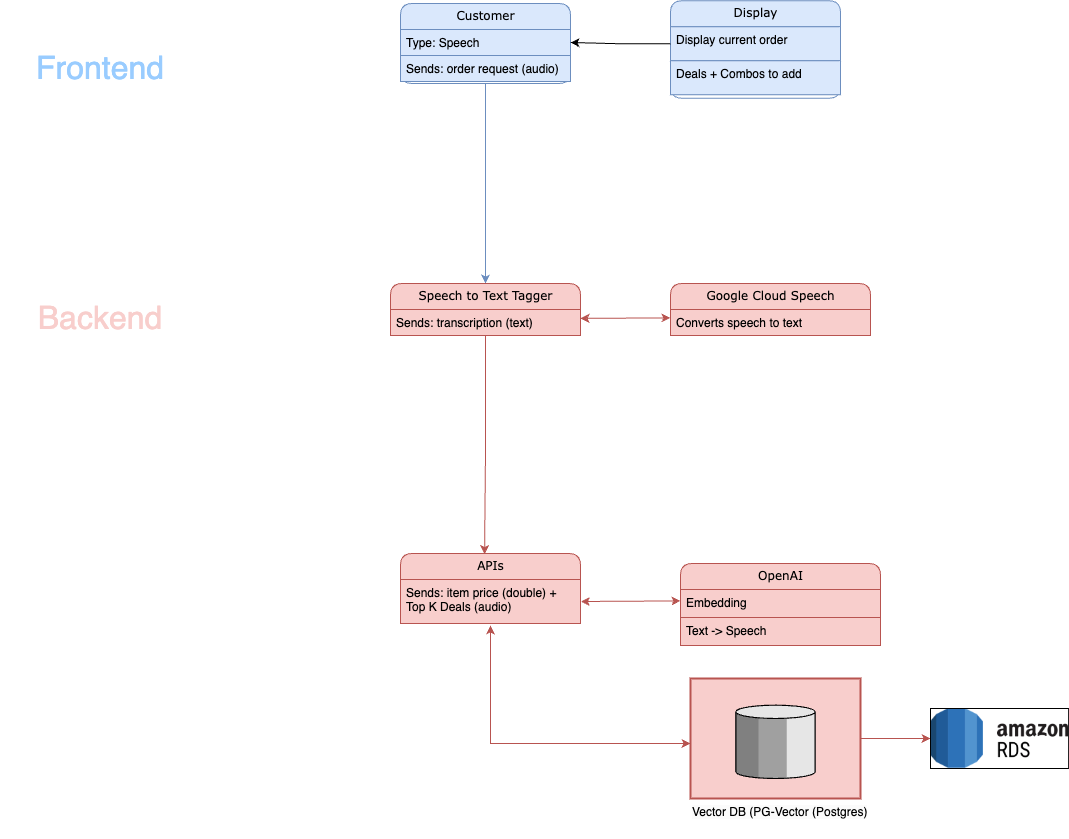

The diagram above was exported from draw.io. Its source (the exported page's mxGraphModel, read from the mxfile embedded in the PNG):
<mxGraphModel dx="3012" dy="1898" grid="1" gridSize="10" guides="1" tooltips="1" connect="1" arrows="1" fold="1" page="1" pageScale="1" pageWidth="1100" pageHeight="850" background="#ffffff" math="0" shadow="0">
  <root>
    <mxCell id="0" />
    <mxCell id="1" parent="0" />
    <mxCell id="pwJAeaW70v2FeabsXyH9-105" style="edgeStyle=orthogonalEdgeStyle;rounded=0;orthogonalLoop=1;jettySize=auto;html=1;entryX=0.5;entryY=0;entryDx=0;entryDy=0;fillColor=#dae8fc;strokeColor=#6c8ebf;" parent="1" source="21ea969265ad0168-6" target="pwJAeaW70v2FeabsXyH9-57" edge="1">
      <mxGeometry relative="1" as="geometry" />
    </mxCell>
    <mxCell id="21ea969265ad0168-6" value="Customer" style="swimlane;html=1;fontStyle=0;childLayout=stackLayout;horizontal=1;startSize=26;fillColor=#dae8fc;horizontalStack=0;resizeParent=1;resizeLast=0;collapsible=1;marginBottom=0;swimlaneFillColor=#ffffff;align=center;rounded=1;shadow=0;comic=0;labelBackgroundColor=none;strokeWidth=1;fontFamily=Verdana;fontSize=12;strokeColor=#6c8ebf;" parent="1" vertex="1">
      <mxGeometry x="390" y="-320" width="170" height="80" as="geometry" />
    </mxCell>
    <mxCell id="21ea969265ad0168-7" value="Type: Speech" style="text;html=1;strokeColor=#6c8ebf;fillColor=#dae8fc;spacingLeft=4;spacingRight=4;whiteSpace=wrap;overflow=hidden;rotatable=0;points=[[0,0.5],[1,0.5]];portConstraint=eastwest;" parent="21ea969265ad0168-6" vertex="1">
      <mxGeometry y="26" width="170" height="26" as="geometry" />
    </mxCell>
    <mxCell id="21ea969265ad0168-8" value="Sends: order request (audio)" style="text;html=1;strokeColor=#6c8ebf;fillColor=#dae8fc;spacingLeft=4;spacingRight=4;whiteSpace=wrap;overflow=hidden;rotatable=0;points=[[0,0.5],[1,0.5]];portConstraint=eastwest;" parent="21ea969265ad0168-6" vertex="1">
      <mxGeometry y="52" width="170" height="26" as="geometry" />
    </mxCell>
    <mxCell id="21ea969265ad0168-10" value="Google Cloud Speech" style="swimlane;html=1;fontStyle=0;childLayout=stackLayout;horizontal=1;startSize=26;fillColor=#f8cecc;horizontalStack=0;resizeParent=1;resizeLast=0;collapsible=1;marginBottom=0;swimlaneFillColor=#ffffff;align=center;rounded=1;shadow=0;comic=0;labelBackgroundColor=none;strokeWidth=1;fontFamily=Verdana;fontSize=12;strokeColor=#b85450;" parent="1" vertex="1">
      <mxGeometry x="660" y="-40" width="200" height="52" as="geometry" />
    </mxCell>
    <mxCell id="21ea969265ad0168-52" value="Converts speech to text" style="text;html=1;strokeColor=#b85450;fillColor=#f8cecc;spacingLeft=4;spacingRight=4;whiteSpace=wrap;overflow=hidden;rotatable=0;points=[[0,0.5],[1,0.5]];portConstraint=eastwest;" parent="21ea969265ad0168-10" vertex="1">
      <mxGeometry y="26" width="200" height="26" as="geometry" />
    </mxCell>
    <mxCell id="21ea969265ad0168-22" value="OpenAI" style="swimlane;html=1;fontStyle=0;childLayout=stackLayout;horizontal=1;startSize=26;fillColor=#f8cecc;horizontalStack=0;resizeParent=1;resizeLast=0;collapsible=1;marginBottom=0;swimlaneFillColor=#ffffff;align=center;rounded=1;shadow=0;comic=0;labelBackgroundColor=none;strokeWidth=1;fontFamily=Verdana;fontSize=12;strokeColor=#b85450;" parent="1" vertex="1">
      <mxGeometry x="670" y="240" width="200" height="82" as="geometry" />
    </mxCell>
    <mxCell id="21ea969265ad0168-24" value="Embedding" style="text;html=1;strokeColor=#b85450;fillColor=#f8cecc;spacingLeft=4;spacingRight=4;whiteSpace=wrap;overflow=hidden;rotatable=0;points=[[0,0.5],[1,0.5]];portConstraint=eastwest;" parent="21ea969265ad0168-22" vertex="1">
      <mxGeometry y="26" width="200" height="28" as="geometry" />
    </mxCell>
    <mxCell id="pwJAeaW70v2FeabsXyH9-72" value="Text -&amp;gt; Speech" style="text;html=1;strokeColor=#b85450;fillColor=#f8cecc;spacingLeft=4;spacingRight=4;whiteSpace=wrap;overflow=hidden;rotatable=0;points=[[0,0.5],[1,0.5]];portConstraint=eastwest;" parent="21ea969265ad0168-22" vertex="1">
      <mxGeometry y="54" width="200" height="28" as="geometry" />
    </mxCell>
    <mxCell id="rbcyJgI6M4Cd8MmbsbUW-4" value="" style="edgeStyle=orthogonalEdgeStyle;rounded=0;orthogonalLoop=1;jettySize=auto;html=1;fillColor=#f8cecc;strokeColor=#b85450;" edge="1" parent="1" source="OCF2UlYwzifK8dWnwMIW-3" target="rbcyJgI6M4Cd8MmbsbUW-2">
      <mxGeometry relative="1" as="geometry" />
    </mxCell>
    <mxCell id="OCF2UlYwzifK8dWnwMIW-3" value="" style="strokeWidth=2;dashed=0;align=center;fontSize=12;verticalLabelPosition=bottom;verticalAlign=top;shape=mxgraph.eip.message_store;fillColor=#f8cecc;strokeColor=#b85450;" parent="1" vertex="1">
      <mxGeometry x="680" y="355" width="170" height="120" as="geometry" />
    </mxCell>
    <mxCell id="OCF2UlYwzifK8dWnwMIW-28" value="Display" style="swimlane;html=1;fontStyle=0;childLayout=stackLayout;horizontal=1;startSize=26;fillColor=#dae8fc;horizontalStack=0;resizeParent=1;resizeLast=0;collapsible=1;marginBottom=0;swimlaneFillColor=#ffffff;align=center;rounded=1;shadow=0;comic=0;labelBackgroundColor=none;strokeWidth=1;fontFamily=Verdana;fontSize=12;strokeColor=#6c8ebf;" parent="1" vertex="1">
      <mxGeometry x="660" y="-322.75" width="170" height="97.5" as="geometry" />
    </mxCell>
    <mxCell id="pwJAeaW70v2FeabsXyH9-11" value="Display current order&amp;nbsp;" style="text;html=1;strokeColor=#6c8ebf;fillColor=#dae8fc;spacingLeft=4;spacingRight=4;whiteSpace=wrap;overflow=hidden;rotatable=0;points=[[0,0.5],[1,0.5]];portConstraint=eastwest;" parent="OCF2UlYwzifK8dWnwMIW-28" vertex="1">
      <mxGeometry y="26" width="170" height="34" as="geometry" />
    </mxCell>
    <mxCell id="rbcyJgI6M4Cd8MmbsbUW-5" value="Deals + Combos to add" style="text;html=1;strokeColor=#6c8ebf;fillColor=#dae8fc;spacingLeft=4;spacingRight=4;whiteSpace=wrap;overflow=hidden;rotatable=0;points=[[0,0.5],[1,0.5]];portConstraint=eastwest;" vertex="1" parent="OCF2UlYwzifK8dWnwMIW-28">
      <mxGeometry y="60" width="170" height="34" as="geometry" />
    </mxCell>
    <mxCell id="OCF2UlYwzifK8dWnwMIW-37" value="&lt;span style=&quot;caret-color: rgb(0, 0, 0); color: rgb(0, 0, 0); font-family: Helvetica; font-size: 12px; font-style: normal; font-variant-caps: normal; font-weight: 400; letter-spacing: normal; text-align: center; text-indent: 0px; text-transform: none; word-spacing: 0px; -webkit-text-stroke-width: 0px; background-color: rgb(251, 251, 251); text-decoration: none; float: none; display: inline !important;&quot;&gt;Vector DB (PG-Vector (Postgres)&lt;br&gt;&lt;br&gt;&lt;/span&gt;" style="text;whiteSpace=wrap;html=1;" parent="1" vertex="1">
      <mxGeometry x="680" y="475" width="200" height="40" as="geometry" />
    </mxCell>
    <mxCell id="pwJAeaW70v2FeabsXyH9-57" value="Speech to Text Tagger" style="swimlane;html=1;fontStyle=0;childLayout=stackLayout;horizontal=1;startSize=26;fillColor=#f8cecc;horizontalStack=0;resizeParent=1;resizeLast=0;collapsible=1;marginBottom=0;swimlaneFillColor=#ffffff;align=center;rounded=1;shadow=0;comic=0;labelBackgroundColor=none;strokeWidth=1;fontFamily=Verdana;fontSize=12;strokeColor=#b85450;" parent="1" vertex="1">
      <mxGeometry x="380" y="-40" width="190" height="52" as="geometry" />
    </mxCell>
    <mxCell id="pwJAeaW70v2FeabsXyH9-103" value="Sends: transcription (text)" style="text;html=1;strokeColor=#b85450;fillColor=#f8cecc;spacingLeft=4;spacingRight=4;whiteSpace=wrap;overflow=hidden;rotatable=0;points=[[0,0.5],[1,0.5]];portConstraint=eastwest;" parent="pwJAeaW70v2FeabsXyH9-57" vertex="1">
      <mxGeometry y="26" width="190" height="26" as="geometry" />
    </mxCell>
    <mxCell id="pwJAeaW70v2FeabsXyH9-70" value="APIs" style="swimlane;html=1;fontStyle=0;childLayout=stackLayout;horizontal=1;startSize=26;fillColor=#f8cecc;horizontalStack=0;resizeParent=1;resizeLast=0;collapsible=1;marginBottom=0;swimlaneFillColor=#ffffff;align=center;rounded=1;shadow=0;comic=0;labelBackgroundColor=none;strokeWidth=1;fontFamily=Verdana;fontSize=12;strokeColor=#b85450;" parent="1" vertex="1">
      <mxGeometry x="390" y="230" width="180" height="70" as="geometry" />
    </mxCell>
    <mxCell id="pwJAeaW70v2FeabsXyH9-109" value="Sends: item price (double) + Top K Deals (audio)" style="text;html=1;strokeColor=#b85450;fillColor=#f8cecc;spacingLeft=4;spacingRight=4;whiteSpace=wrap;overflow=hidden;rotatable=0;points=[[0,0.5],[1,0.5]];portConstraint=eastwest;" parent="pwJAeaW70v2FeabsXyH9-70" vertex="1">
      <mxGeometry y="26" width="180" height="44" as="geometry" />
    </mxCell>
    <mxCell id="pwJAeaW70v2FeabsXyH9-93" value="" style="endArrow=classic;startArrow=classic;html=1;rounded=0;entryX=0.005;entryY=1.122;entryDx=0;entryDy=0;entryPerimeter=0;exitX=1.002;exitY=0.615;exitDx=0;exitDy=0;exitPerimeter=0;fillColor=#f8cecc;strokeColor=#b85450;" parent="1" edge="1">
      <mxGeometry width="50" height="50" relative="1" as="geometry">
        <mxPoint x="570.3600000000001" y="277.9899999999998" as="sourcePoint" />
        <mxPoint x="670" y="277.41599999999994" as="targetPoint" />
        <Array as="points" />
      </mxGeometry>
    </mxCell>
    <mxCell id="pwJAeaW70v2FeabsXyH9-94" value="" style="endArrow=classic;startArrow=classic;html=1;rounded=0;fillColor=#f8cecc;strokeColor=#b85450;exitX=0.5;exitY=1.045;exitDx=0;exitDy=0;exitPerimeter=0;" parent="1" edge="1" source="pwJAeaW70v2FeabsXyH9-109">
      <mxGeometry width="50" height="50" relative="1" as="geometry">
        <mxPoint x="550" y="360" as="sourcePoint" />
        <mxPoint x="680" y="420" as="targetPoint" />
        <Array as="points">
          <mxPoint x="480" y="420" />
        </Array>
      </mxGeometry>
    </mxCell>
    <mxCell id="pwJAeaW70v2FeabsXyH9-95" value="" style="endArrow=classic;startArrow=classic;html=1;rounded=0;entryX=0.005;entryY=1.122;entryDx=0;entryDy=0;entryPerimeter=0;exitX=1.002;exitY=0.615;exitDx=0;exitDy=0;exitPerimeter=0;fillColor=#f8cecc;strokeColor=#b85450;" parent="1" edge="1">
      <mxGeometry width="50" height="50" relative="1" as="geometry">
        <mxPoint x="570" y="-5.080000000000016" as="sourcePoint" />
        <mxPoint x="660" y="-5.664000000000076" as="targetPoint" />
        <Array as="points" />
      </mxGeometry>
    </mxCell>
    <mxCell id="pwJAeaW70v2FeabsXyH9-106" style="edgeStyle=orthogonalEdgeStyle;rounded=0;orthogonalLoop=1;jettySize=auto;html=1;entryX=0.467;entryY=0.008;entryDx=0;entryDy=0;entryPerimeter=0;fillColor=#f8cecc;strokeColor=#b85450;" parent="1" source="pwJAeaW70v2FeabsXyH9-57" target="pwJAeaW70v2FeabsXyH9-70" edge="1">
      <mxGeometry relative="1" as="geometry" />
    </mxCell>
    <mxCell id="pwJAeaW70v2FeabsXyH9-112" value="&lt;font color=&quot;#f8cecc&quot; style=&quot;font-size: 32px;&quot;&gt;Backend&lt;/font&gt;" style="text;html=1;strokeColor=none;fillColor=none;align=center;verticalAlign=middle;whiteSpace=wrap;rounded=0;" parent="1" vertex="1">
      <mxGeometry x="-10" y="-40" width="200" height="70" as="geometry" />
    </mxCell>
    <mxCell id="pwJAeaW70v2FeabsXyH9-113" value="&lt;font color=&quot;#99ccff&quot; style=&quot;font-size: 32px;&quot;&gt;Frontend&lt;/font&gt;" style="text;html=1;strokeColor=none;fillColor=none;align=center;verticalAlign=middle;whiteSpace=wrap;rounded=0;" parent="1" vertex="1">
      <mxGeometry x="-10" y="-290" width="200" height="70" as="geometry" />
    </mxCell>
    <mxCell id="rbcyJgI6M4Cd8MmbsbUW-2" value="" style="shape=image;verticalLabelPosition=bottom;labelBackgroundColor=default;verticalAlign=top;aspect=fixed;imageAspect=0;image=https://assets-global.website-files.com/601064f495f4b4967f921aa9/635884ad45bd4b4723f4bc39_202210-rds-logo.png;imageBorder=#000000;imageBackground=none;labelBorderColor=default;" vertex="1" parent="1">
      <mxGeometry x="920" y="385" width="138.2" height="60" as="geometry" />
    </mxCell>
    <mxCell id="rbcyJgI6M4Cd8MmbsbUW-7" value="" style="edgeStyle=orthogonalEdgeStyle;rounded=0;orthogonalLoop=1;jettySize=auto;html=1;entryX=1;entryY=0.5;entryDx=0;entryDy=0;" edge="1" parent="1" source="pwJAeaW70v2FeabsXyH9-11" target="21ea969265ad0168-7">
      <mxGeometry relative="1" as="geometry" />
    </mxCell>
  </root>
</mxGraphModel>